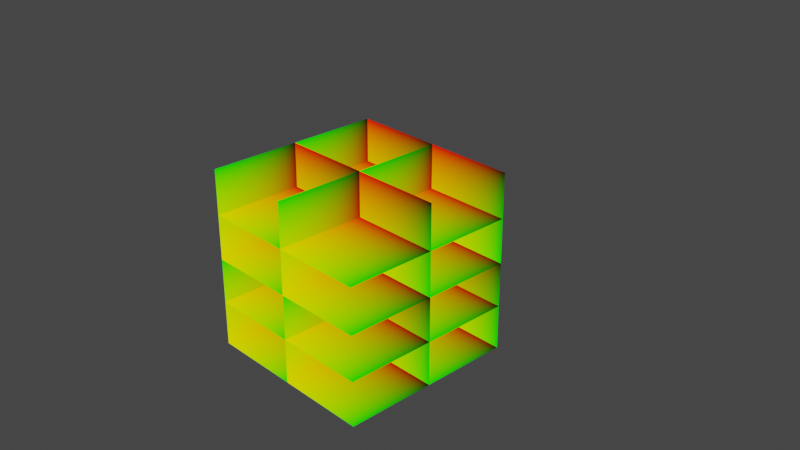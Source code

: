 # Source: Texture_Fake_Rooms.blend  (saved by Blender 2.80.30; exported with 4.5.12 LTS)
import bpy
from mathutils import Matrix  # noqa: F401  (used for matrix-valued properties, if any)

bpy.ops.wm.read_factory_settings(use_empty=True)
scene = bpy.context.scene
scene.name = 'Scene'

# ---- collections
col_collection_1 = bpy.data.collections.new('Collection 1'); scene.collection.children.link(col_collection_1)

# ---- materials (node trees are filled in below, after node groups)
mat_fake_rooms = bpy.data.materials.new('Fake Rooms')
mat_fake_rooms.alpha_threshold = 0.0
mat_fake_rooms.roughness = 0.5
mat_fake_rooms.line_color = (0.0, 0.0, 0.0, 1.0)

# ---- node groups
ng_axiz = bpy.data.node_groups.new('Axiz', 'ShaderNodeTree')
_s = ng_axiz.interface.new_socket(name='UV_AXIS', in_out='OUTPUT', socket_type='NodeSocketFloat')
_s.min_value = 0.0
_s.max_value = 0.0
_s = ng_axiz.interface.new_socket(name='MV_XY', in_out='INPUT', socket_type='NodeSocketFloat')
_s.default_value = 0.5
_s.min_value = -1e+04
_s.max_value = 1e+04
_s = ng_axiz.interface.new_socket(name='P_MV_XY', in_out='INPUT', socket_type='NodeSocketFloat')
_s = ng_axiz.interface.new_socket(name='P_MV_Z', in_out='INPUT', socket_type='NodeSocketFloat')
_s = ng_axiz.interface.new_socket(name='Offset', in_out='INPUT', socket_type='NodeSocketFloat')
_s.default_value = 0.5
_s.min_value = -1e+04
_s.max_value = 1e+04
_N = ng_axiz.nodes; _L = ng_axiz.links
n0 = _N.new('ShaderNodeMath'); n0.name = 'Math.023'; n0.location = (63, 138)
n0.operation = 'DIVIDE'
n1 = _N.new('NodeGroupOutput'); n1.name = 'Group Output'; n1.location = (663, 0)
n2 = _N.new('ShaderNodeMath'); n2.name = 'Math.025'; n2.location = (261, 113)
n2.operation = 'SUBTRACT'
n2.inputs[1].default_value = 1.0
n3 = _N.new('ShaderNodeMath'); n3.name = 'Math.026'; n3.location = (463, 15)
n3.operation = 'MULTIPLY'
n4 = _N.new('ShaderNodeMath'); n4.name = 'Math.011'; n4.location = (-143, -17)
n4.operation = 'DIVIDE'
n5 = _N.new('ShaderNodeMath'); n5.name = 'Math'; n5.location = (-363, -118)
n6 = _N.new('NodeGroupInput'); n6.name = 'Group Input'; n6.location = (-583, -12)
_L.new(n0.outputs[0], n2.inputs[0])
_L.new(n2.outputs[0], n3.inputs[0])
_L.new(n6.outputs[0], n0.inputs[0])
_L.new(n6.outputs[1], n3.inputs[1])
_L.new(n3.outputs[0], n1.inputs[0])
_L.new(n4.outputs[0], n0.inputs[1])
_L.new(n6.outputs[1], n4.inputs[0])
_L.new(n6.outputs[2], n5.inputs[0])
_L.new(n5.outputs[0], n4.inputs[1])
_L.new(n6.outputs[3], n5.inputs[1])
n1.is_active_output = True
ng_depth = bpy.data.node_groups.new('Depth', 'ShaderNodeTree')
_s = ng_depth.interface.new_socket(name='Depth', in_out='OUTPUT', socket_type='NodeSocketFloat')
_s.min_value = 0.0
_s.max_value = 0.0
_s = ng_depth.interface.new_socket(name='Z', in_out='INPUT', socket_type='NodeSocketFloat')
_s.default_value = 0.5
_s.min_value = -1e+04
_s.max_value = 1e+04
_s = ng_depth.interface.new_socket(name='P_Z', in_out='INPUT', socket_type='NodeSocketFloat')
_s.default_value = 0.5
_s.min_value = -1e+04
_s.max_value = 1e+04
_s = ng_depth.interface.new_socket(name='Offset', in_out='INPUT', socket_type='NodeSocketFloat')
_s.default_value = -1.0
_s.min_value = -1e+04
_s.max_value = 1e+04
_N = ng_depth.nodes; _L = ng_depth.links
n0 = _N.new('NodeGroupOutput'); n0.name = 'Group Output'; n0.location = (299, 0)
n1 = _N.new('ShaderNodeMath'); n1.name = 'Math.002'; n1.location = (75, -17)
n1.operation = 'DIVIDE'
n2 = _N.new('NodeGroupInput'); n2.name = 'Group Input'; n2.location = (-433, -153)
n3 = _N.new('ShaderNodeMath'); n3.name = 'Math'; n3.location = (-181, 40)
n3.operation = 'MULTIPLY'
n3.inputs[1].default_value = -1.0
n4 = _N.new('ShaderNodeMath'); n4.name = 'Math.001'; n4.location = (-163, -126)
_L.new(n2.outputs[0], n3.inputs[0])
_L.new(n3.outputs[0], n1.inputs[0])
_L.new(n2.outputs[1], n4.inputs[0])
_L.new(n1.outputs[0], n0.inputs[0])
_L.new(n4.outputs[0], n1.inputs[1])
_L.new(n2.outputs[2], n4.inputs[1])
n0.is_active_output = True
ng_planes = bpy.data.node_groups.new('Planes', 'ShaderNodeTree')
_s = ng_planes.interface.new_socket(name='BackFace', in_out='OUTPUT', socket_type='NodeSocketFloat')
_s.min_value = 0.0
_s.max_value = 0.0
_s = ng_planes.interface.new_socket(name='Depth', in_out='OUTPUT', socket_type='NodeSocketFloat')
_s.min_value = 0.0
_s.max_value = 0.0
_s = ng_planes.interface.new_socket(name='UV', in_out='OUTPUT', socket_type='NodeSocketVector')
_s.min_value = 0.0
_s.max_value = 0.0
_s = ng_planes.interface.new_socket(name='MV_X', in_out='INPUT', socket_type='NodeSocketFloat')
_s.default_value = 0.5
_s.min_value = -1e+04
_s.max_value = 1e+04
_s = ng_planes.interface.new_socket(name='MV_Y', in_out='INPUT', socket_type='NodeSocketFloat')
_s.default_value = 0.5
_s.min_value = -1e+04
_s.max_value = 1e+04
_s = ng_planes.interface.new_socket(name='MV_Z', in_out='INPUT', socket_type='NodeSocketFloat')
_s = ng_planes.interface.new_socket(name='P_MV_X', in_out='INPUT', socket_type='NodeSocketFloat')
_s = ng_planes.interface.new_socket(name='P_MV_Y', in_out='INPUT', socket_type='NodeSocketFloat')
_s = ng_planes.interface.new_socket(name='P_MV_Z', in_out='INPUT', socket_type='NodeSocketFloat')
_s.default_value = 0.5
_s.min_value = -1e+04
_s.max_value = 1e+04
_s = ng_planes.interface.new_socket(name='Range', in_out='INPUT', socket_type='NodeSocketFloat')
_s.default_value = 0.5
_s.min_value = -1e+04
_s.max_value = 1e+04
_s = ng_planes.interface.new_socket(name='Subdivisions', in_out='INPUT', socket_type='NodeSocketFloat')
_N = ng_planes.nodes; _L = ng_planes.links
n0 = _N.new('NodeReroute'); n0.name = 'Reroute.002'; n0.location = (233, -20)
n0.width = 16
n0.socket_idname = 'NodeSocketFloat'
n0.inputs[0].default_value = 0.0
n1 = _N.new('ShaderNodeMath'); n1.name = 'Math.004'; n1.location = (-236, 71)
n1.hide = True
n1.operation = 'DIVIDE'
n2 = _N.new('ShaderNodeMath'); n2.name = 'Math.011'; n2.location = (-233, -97)
n2.hide = True
n2.operation = 'DIVIDE'
n3 = _N.new('ShaderNodeMath'); n3.name = 'Math.007'; n3.location = (-823, -366)
n3.operation = 'MULTIPLY'
n4 = _N.new('ShaderNodeMath'); n4.name = 'Math.006'; n4.location = (-648, -365)
n4.operation = 'CEIL'
n4.inputs[1].default_value = 1.0
n5 = _N.new('NodeReroute'); n5.name = 'Reroute'; n5.location = (-883, -564)
n5.width = 16
n5.socket_idname = 'NodeSocketFloat'
n6 = _N.new('NodeGroupInput'); n6.name = 'Group Input'; n6.location = (-1153, 2)
n7 = _N.new('ShaderNodeMath'); n7.name = 'Math.008'; n7.location = (-440, -419)
n7.operation = 'DIVIDE'
n8 = _N.new('ShaderNodeMath'); n8.name = 'Math.010'; n8.location = (-461, -183)
n8.operation = 'DIVIDE'
n9 = _N.new('ShaderNodeMath'); n9.name = 'Math.009'; n9.location = (-253, -294)
n9.operation = 'SUBTRACT'
n10 = _N.new('ShaderNodeCombineXYZ'); n10.name = 'Combine XYZ.001'; n10.location = (174, 17)
n11 = _N.new('ShaderNodeMath'); n11.name = 'Math.003'; n11.location = (-829, 373)
n11.operation = 'LESS_THAN'
n11.inputs[1].default_value = 0.0
n12 = _N.new('ShaderNodeGroup'); n12.name = 'Group.001'; n12.location = (-31, -123)
n12.node_tree = ng_axiz
n13 = _N.new('ShaderNodeGroup'); n13.name = 'Group'; n13.location = (-37, 61)
n13.node_tree = ng_axiz
n14 = _N.new('ShaderNodeGroup'); n14.name = 'Group.002'; n14.location = (-39, 264)
n14.node_tree = ng_depth
n15 = _N.new('NodeGroupOutput'); n15.name = 'Group Output'; n15.location = (442, 285)
_L.new(n3.outputs[0], n4.inputs[0])
_L.new(n6.outputs[0], n1.inputs[0])
_L.new(n1.outputs[0], n13.inputs[0])
_L.new(n6.outputs[3], n13.inputs[1])
_L.new(n6.outputs[4], n12.inputs[1])
_L.new(n10.outputs[0], n15.inputs[2])
_L.new(n11.outputs[0], n15.inputs[0])
_L.new(n6.outputs[5], n13.inputs[2])
_L.new(n11.outputs[0], n8.inputs[0])
_L.new(n9.outputs[0], n12.inputs[3])
_L.new(n2.outputs[0], n12.inputs[0])
_L.new(n6.outputs[2], n1.inputs[1])
_L.new(n6.outputs[2], n11.inputs[0])
_L.new(n14.outputs[0], n15.inputs[1])
_L.new(n6.outputs[2], n14.inputs[0])
_L.new(n6.outputs[5], n14.inputs[1])
_L.new(n9.outputs[0], n14.inputs[2])
_L.new(n6.outputs[5], n12.inputs[2])
_L.new(n6.outputs[1], n2.inputs[0])
_L.new(n6.outputs[2], n2.inputs[1])
_L.new(n6.outputs[6], n3.inputs[0])
_L.new(n9.outputs[0], n13.inputs[3])
_L.new(n4.outputs[0], n7.inputs[0])
_L.new(n12.outputs[0], n10.inputs[1])
_L.new(n5.outputs[0], n7.inputs[1])
_L.new(n7.outputs[0], n9.inputs[1])
_L.new(n8.outputs[0], n9.inputs[0])
_L.new(n13.outputs[0], n10.inputs[0])
_L.new(n6.outputs[7], n3.inputs[1])
_L.new(n6.outputs[7], n8.inputs[1])
_L.new(n6.outputs[7], n5.inputs[0])
n15.is_active_output = True

# ---- material node trees
mat_fake_rooms.use_nodes = True; mat_fake_rooms.node_tree.nodes.clear()
_N = mat_fake_rooms.node_tree.nodes; _L = mat_fake_rooms.node_tree.links
n0 = _N.new('ShaderNodeCombineXYZ'); n0.name = 'Combine XYZ'; n0.location = (-983, 74)
n1 = _N.new('ShaderNodeVectorTransform'); n1.name = 'Vector Transform.001'; n1.location = (-804, 112)
n1.vector_type = 'POINT'
n1.convert_from = 'CAMERA'
n2 = _N.new('ShaderNodeSeparateXYZ'); n2.name = 'Separate XYZ'; n2.location = (-631, 233)
n3 = _N.new('ShaderNodeSeparateXYZ'); n3.name = 'Separate XYZ.001'; n3.location = (-623, 109)
n4 = _N.new('ShaderNodeSeparateXYZ'); n4.name = 'Separate XYZ.002'; n4.location = (-636, -46)
n5 = _N.new('ShaderNodeVectorTransform'); n5.name = 'Vector Transform'; n5.location = (-812, 303)
n5.convert_from = 'CAMERA'
n6 = _N.new('ShaderNodeTexCoord'); n6.name = 'Texture Coordinate'; n6.location = (-1318, 88)
n7 = _N.new('ShaderNodeGroup'); n7.name = 'Planes.001'; n7.location = (-64, 5)
n7.node_tree = ng_planes
n8 = _N.new('ShaderNodeMix'); n8.name = 'Mix.001'; n8.location = (298, 257)
n8.hide = True
n8.data_type = 'RGBA'
n9 = _N.new('ShaderNodeGroup'); n9.name = 'Planes.002'; n9.location = (-58, -327)
n9.node_tree = ng_planes
n10 = _N.new('ShaderNodeMix'); n10.name = 'Mix'; n10.location = (297, 213)
n10.hide = True
n10.data_type = 'RGBA'
n11 = _N.new('ShaderNodeValue'); n11.name = 'Subdivisions in X'; n11.location = (-789, -572)
n11.label = 'Subdivisions in X'
n11.outputs[0].default_value = 1.0
n12 = _N.new('ShaderNodeValue'); n12.name = 'Subdivisions in Y'; n12.location = (-789, -482)
n12.label = 'Subdivisions in Y'
n12.outputs[0].default_value = 1.0
n13 = _N.new('ShaderNodeValue'); n13.name = 'Subdivisions in Z'; n13.location = (-793, -389)
n13.label = 'Subdivisions in Z'
n13.outputs[0].default_value = 2.0
n14 = _N.new('ShaderNodeEmission'); n14.name = 'Emission'; n14.location = (1270, 101)
n15 = _N.new('ShaderNodeOutputMaterial'); n15.name = 'Material Output'; n15.location = (1495, 114)
n16 = _N.new('ShaderNodeMath'); n16.name = 'Math'; n16.location = (156, 312)
n16.hide = True
n16.operation = 'LESS_THAN'
n17 = _N.new('ShaderNodeMix'); n17.name = 'Mix.002'; n17.location = (555, 96)
n17.hide = True
n17.data_type = 'RGBA'
n18 = _N.new('ShaderNodeMath'); n18.name = 'Math.001'; n18.location = (452, 192)
n18.hide = True
n18.operation = 'LESS_THAN'
n19 = _N.new('ShaderNodeSeparateXYZ'); n19.name = 'Separate XYZ.003'; n19.location = (754, 67)
n20 = _N.new('ShaderNodeMath'); n20.name = 'Math.025'; n20.location = (917, 62)
n20.hide = True
n20.operation = 'FRACT'
n20.inputs[1].default_value = 1.0
n21 = _N.new('ShaderNodeMath'); n21.name = 'Math.024'; n21.location = (917, 27)
n21.hide = True
n21.operation = 'FRACT'
n21.inputs[1].default_value = 1.0
n22 = _N.new('ShaderNodeCombineXYZ'); n22.name = 'Combine XYZ.001'; n22.location = (1040, 85)
n23 = _N.new('ShaderNodeGroup'); n23.name = 'Planes'; n23.location = (-67, 332)
n23.node_tree = ng_planes
_L.new(n6.outputs[4], n5.inputs[0])
_L.new(n5.outputs[0], n2.inputs[0])
_L.new(n1.outputs[0], n3.inputs[0])
_L.new(n6.outputs[3], n4.inputs[0])
_L.new(n4.outputs[2], n23.inputs[6])
_L.new(n14.outputs[0], n15.inputs[0])
_L.new(n2.outputs[0], n23.inputs[0])
_L.new(n3.outputs[2], n23.inputs[5])
_L.new(n3.outputs[0], n23.inputs[3])
_L.new(n3.outputs[1], n23.inputs[4])
_L.new(n2.outputs[1], n23.inputs[1])
_L.new(n0.outputs[0], n1.inputs[0])
_L.new(n2.outputs[2], n23.inputs[2])
_L.new(n19.outputs[1], n21.inputs[0])
_L.new(n20.outputs[0], n22.inputs[0])
_L.new(n21.outputs[0], n22.inputs[1])
_L.new(n2.outputs[0], n7.inputs[0])
_L.new(n2.outputs[1], n7.inputs[2])
_L.new(n2.outputs[2], n7.inputs[1])
_L.new(n3.outputs[0], n7.inputs[3])
_L.new(n3.outputs[1], n7.inputs[5])
_L.new(n3.outputs[2], n7.inputs[4])
_L.new(n4.outputs[1], n7.inputs[6])
_L.new(n2.outputs[0], n9.inputs[2])
_L.new(n2.outputs[1], n9.inputs[1])
_L.new(n2.outputs[2], n9.inputs[0])
_L.new(n3.outputs[0], n9.inputs[5])
_L.new(n3.outputs[1], n9.inputs[4])
_L.new(n3.outputs[2], n9.inputs[3])
_L.new(n4.outputs[0], n9.inputs[6])
_L.new(n11.outputs[0], n9.inputs[7])
_L.new(n19.outputs[0], n20.inputs[0])
_L.new(n23.outputs[1], n16.inputs[0])
_L.new(n7.outputs[1], n16.inputs[1])
_L.new(n16.outputs[0], n10.inputs[0])
_L.new(n23.outputs[2], n10.inputs[6])
_L.new(n7.outputs[2], n10.inputs[7])
_L.new(n16.outputs[0], n8.inputs[0])
_L.new(n23.outputs[1], n8.inputs[6])
_L.new(n7.outputs[1], n8.inputs[7])
_L.new(n8.outputs[2], n18.inputs[0])
_L.new(n9.outputs[1], n18.inputs[1])
_L.new(n18.outputs[0], n17.inputs[0])
_L.new(n10.outputs[2], n17.inputs[6])
_L.new(n9.outputs[2], n17.inputs[7])
_L.new(n17.outputs[2], n19.inputs[0])
_L.new(n22.outputs[0], n14.inputs[0])
_L.new(n13.outputs[0], n23.inputs[7])
_L.new(n12.outputs[0], n7.inputs[7])
n15.is_active_output = True

# ---- world
world_world = bpy.data.worlds.new('World'); scene.world = world_world
world_world.use_nodes = True; world_world.node_tree.nodes.clear()
_N = world_world.node_tree.nodes; _L = world_world.node_tree.links
n0 = _N.new('ShaderNodeOutputWorld'); n0.name = 'World Output'; n0.location = (218, 328)
n1 = _N.new('ShaderNodeBackground'); n1.name = 'Background'; n1.location = (48, 311)
n1.inputs[0].default_value = (0.05088, 0.05088, 0.05088, 1.0)
_L.new(n1.outputs[0], n0.inputs[0])
n0.is_active_output = True
world_world.color = (0.05088, 0.05088, 0.05088)
world_world.use_sun_shadow = False
world_world.sun_shadow_jitter_overblur = 0.0

# ---- cameras
cam_camera = bpy.data.cameras.new('Camera')
cam_camera.clip_end = 100.0
cam_camera.ortho_scale = 7.314
cam_camera.dof.focus_distance = 0.0

# ---- lights
light_lamp = bpy.data.lights.new('Lamp', 'POINT')
light_lamp.transmission_factor = 0.0
light_lamp.cutoff_distance = 30.0
light_lamp.energy = 100.0
light_lamp.shadow_buffer_clip_start = 1.001
light_lamp.shadow_soft_size = 0.1
light_lamp.shadow_maximum_resolution = 0.006
light_lamp.use_absolute_resolution = True

# ---- meshes
me_cube = bpy.data.meshes.new('Cube')
me_cube.from_pydata([(0.999, 0.999, -0.999), (0.999, -0.999, -0.999), (-0.999, -0.999, -0.999), (-0.999, 0.999, -0.999), (0.999, 0.999, 0.999), (0.999, -0.999, 0.999), (-0.999, -0.999, 0.999), (-0.999, 0.999, 0.999)], [], [(0, 1, 2, 3), (4, 7, 6, 5), (0, 4, 5, 1), (1, 5, 6, 2), (2, 6, 7, 3), (4, 0, 3, 7)])
me_cube.materials.append(mat_fake_rooms)
me_cube.use_remesh_preserve_volume = False
me_cube.use_remesh_preserve_attributes = False
me_cube.use_mirror_vertex_groups = False
me_cube.update()

# ---- objects
ob_cube = bpy.data.objects.new('Cube', me_cube)
ob_lamp = bpy.data.objects.new('Lamp', light_lamp)
ob_camera = bpy.data.objects.new('Camera', cam_camera)

# ---- transforms, parenting, visibility, modifiers, constraints
ob_cube.location = (0.0, 0.0, 0.0)
ob_cube.lock_rotations_4d = False
ob_cube.empty_display_type = 'ARROWS'
ob_cube.empty_image_side = 'FRONT'
ob_cube.lineart.crease_threshold = 0.0
ob_lamp.location = (4.076, 1.005, 5.904)
ob_lamp.rotation_euler = (0.6503, 0.05522, 1.866)
ob_lamp.lock_rotations_4d = False
ob_lamp.empty_display_type = 'ARROWS'
ob_lamp.empty_image_side = 'FRONT'
ob_lamp.color = (0.0, 0.0, 0.0, 0.0)
ob_lamp.lineart.crease_threshold = 0.0
ob_camera.location = (7.481, -6.508, 5.344)
ob_camera.rotation_euler = (1.109, 0.0, 0.8149)
ob_camera.lock_rotations_4d = False
ob_camera.empty_display_type = 'ARROWS'
ob_camera.empty_image_side = 'FRONT'
ob_camera.color = (0.0, 0.0, 0.0, 0.0)
ob_camera.display_type = 'WIRE'
ob_camera.lineart.crease_threshold = 0.0

# ---- collection membership
col_collection_1.objects.link(ob_cube)
col_collection_1.objects.link(ob_lamp)
col_collection_1.objects.link(ob_camera)

# ---- scene / render settings (as saved in the file)
scene.camera = ob_camera
scene.frame_start = 1; scene.frame_end = 250; scene.frame_set(1)
scene.render.engine = 'CYCLES'
scene.cycles.use_denoising = False
scene.cycles.samples = 128
scene.cycles.sampling_pattern = 'TABULATED_SOBOL'
scene.cycles.use_adaptive_sampling = False
scene.cycles.use_light_tree = False
scene.view_settings.view_transform = 'Filmic'
bpy.context.view_layer.update()
